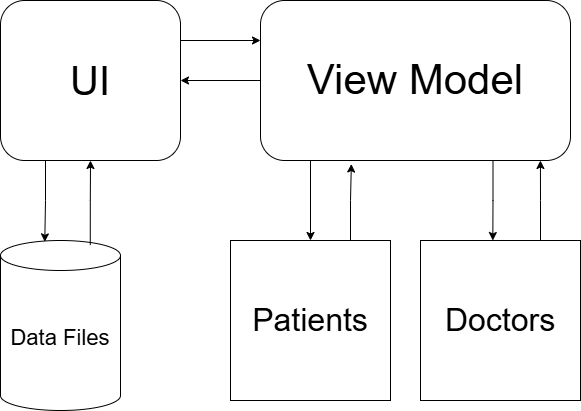

The diagram above was exported from draw.io. Its source (the exported page's mxGraphModel, read from the mxfile embedded in the PNG):
<mxGraphModel dx="558" dy="862" grid="1" gridSize="10" guides="1" tooltips="1" connect="1" arrows="1" fold="1" page="1" pageScale="1" pageWidth="850" pageHeight="1100" math="0" shadow="0">
  <root>
    <mxCell id="0" />
    <mxCell id="1" parent="0" />
    <mxCell id="1SKeh_juWYLzFQGD5qZc-7" value="&lt;font style=&quot;font-size: 22px;&quot;&gt;Data Files&lt;/font&gt;" style="shape=cylinder3;whiteSpace=wrap;html=1;boundedLbl=1;backgroundOutline=1;size=15;" vertex="1" parent="1">
      <mxGeometry x="240" y="630" width="120" height="170" as="geometry" />
    </mxCell>
    <mxCell id="1SKeh_juWYLzFQGD5qZc-20" value="&lt;font style=&quot;font-size: 32px;&quot;&gt;Doctors&lt;/font&gt;" style="rounded=0;whiteSpace=wrap;html=1;" vertex="1" parent="1">
      <mxGeometry x="660" y="630" width="160" height="160" as="geometry" />
    </mxCell>
    <mxCell id="1SKeh_juWYLzFQGD5qZc-21" value="&lt;font style=&quot;font-size: 32px;&quot;&gt;Patients&lt;/font&gt;" style="whiteSpace=wrap;html=1;aspect=fixed;" vertex="1" parent="1">
      <mxGeometry x="470" y="630" width="160" height="160" as="geometry" />
    </mxCell>
    <mxCell id="1SKeh_juWYLzFQGD5qZc-27" style="edgeStyle=orthogonalEdgeStyle;rounded=0;orthogonalLoop=1;jettySize=auto;html=1;exitX=1;exitY=0.25;exitDx=0;exitDy=0;entryX=0;entryY=0.25;entryDx=0;entryDy=0;" edge="1" parent="1" source="1SKeh_juWYLzFQGD5qZc-23" target="1SKeh_juWYLzFQGD5qZc-24">
      <mxGeometry relative="1" as="geometry" />
    </mxCell>
    <mxCell id="1SKeh_juWYLzFQGD5qZc-23" value="&lt;font style=&quot;font-size: 40px; line-height: 100%;&quot;&gt;UI&lt;/font&gt;" style="rounded=1;whiteSpace=wrap;html=1;align=center;" vertex="1" parent="1">
      <mxGeometry x="240" y="390" width="180" height="160" as="geometry" />
    </mxCell>
    <mxCell id="1SKeh_juWYLzFQGD5qZc-42" style="edgeStyle=orthogonalEdgeStyle;rounded=0;orthogonalLoop=1;jettySize=auto;html=1;exitX=0;exitY=0.5;exitDx=0;exitDy=0;entryX=1;entryY=0.5;entryDx=0;entryDy=0;" edge="1" parent="1" source="1SKeh_juWYLzFQGD5qZc-24" target="1SKeh_juWYLzFQGD5qZc-23">
      <mxGeometry relative="1" as="geometry" />
    </mxCell>
    <mxCell id="1SKeh_juWYLzFQGD5qZc-44" style="edgeStyle=orthogonalEdgeStyle;rounded=0;orthogonalLoop=1;jettySize=auto;html=1;exitX=0.25;exitY=1;exitDx=0;exitDy=0;entryX=0.5;entryY=0;entryDx=0;entryDy=0;" edge="1" parent="1" source="1SKeh_juWYLzFQGD5qZc-24" target="1SKeh_juWYLzFQGD5qZc-21">
      <mxGeometry relative="1" as="geometry">
        <Array as="points">
          <mxPoint x="550" y="550" />
        </Array>
      </mxGeometry>
    </mxCell>
    <mxCell id="1SKeh_juWYLzFQGD5qZc-24" value="&lt;font style=&quot;font-size: 42px;&quot;&gt;View Model&lt;/font&gt;" style="rounded=1;whiteSpace=wrap;html=1;" vertex="1" parent="1">
      <mxGeometry x="500" y="390" width="310" height="160" as="geometry" />
    </mxCell>
    <mxCell id="1SKeh_juWYLzFQGD5qZc-34" style="edgeStyle=orthogonalEdgeStyle;rounded=0;orthogonalLoop=1;jettySize=auto;html=1;exitX=0.75;exitY=0;exitDx=0;exitDy=0;entryX=0.903;entryY=1;entryDx=0;entryDy=0;entryPerimeter=0;" edge="1" parent="1" source="1SKeh_juWYLzFQGD5qZc-20" target="1SKeh_juWYLzFQGD5qZc-24">
      <mxGeometry relative="1" as="geometry" />
    </mxCell>
    <mxCell id="1SKeh_juWYLzFQGD5qZc-35" style="edgeStyle=orthogonalEdgeStyle;rounded=0;orthogonalLoop=1;jettySize=auto;html=1;exitX=0.75;exitY=1;exitDx=0;exitDy=0;entryX=0.452;entryY=0;entryDx=0;entryDy=0;entryPerimeter=0;" edge="1" parent="1" source="1SKeh_juWYLzFQGD5qZc-24" target="1SKeh_juWYLzFQGD5qZc-20">
      <mxGeometry relative="1" as="geometry" />
    </mxCell>
    <mxCell id="1SKeh_juWYLzFQGD5qZc-37" style="edgeStyle=orthogonalEdgeStyle;rounded=0;orthogonalLoop=1;jettySize=auto;html=1;exitX=0.75;exitY=0;exitDx=0;exitDy=0;entryX=0.293;entryY=1.022;entryDx=0;entryDy=0;entryPerimeter=0;" edge="1" parent="1" source="1SKeh_juWYLzFQGD5qZc-21" target="1SKeh_juWYLzFQGD5qZc-24">
      <mxGeometry relative="1" as="geometry" />
    </mxCell>
    <mxCell id="1SKeh_juWYLzFQGD5qZc-39" style="edgeStyle=orthogonalEdgeStyle;rounded=0;orthogonalLoop=1;jettySize=auto;html=1;exitX=0.25;exitY=1;exitDx=0;exitDy=0;entryX=0.369;entryY=0.008;entryDx=0;entryDy=0;entryPerimeter=0;" edge="1" parent="1" source="1SKeh_juWYLzFQGD5qZc-23" target="1SKeh_juWYLzFQGD5qZc-7">
      <mxGeometry relative="1" as="geometry" />
    </mxCell>
    <mxCell id="1SKeh_juWYLzFQGD5qZc-41" style="edgeStyle=orthogonalEdgeStyle;rounded=0;orthogonalLoop=1;jettySize=auto;html=1;exitX=0.748;exitY=0.027;exitDx=0;exitDy=0;exitPerimeter=0;entryX=0.5;entryY=1;entryDx=0;entryDy=0;" edge="1" parent="1" source="1SKeh_juWYLzFQGD5qZc-7" target="1SKeh_juWYLzFQGD5qZc-23">
      <mxGeometry relative="1" as="geometry">
        <Array as="points" />
      </mxGeometry>
    </mxCell>
  </root>
</mxGraphModel>